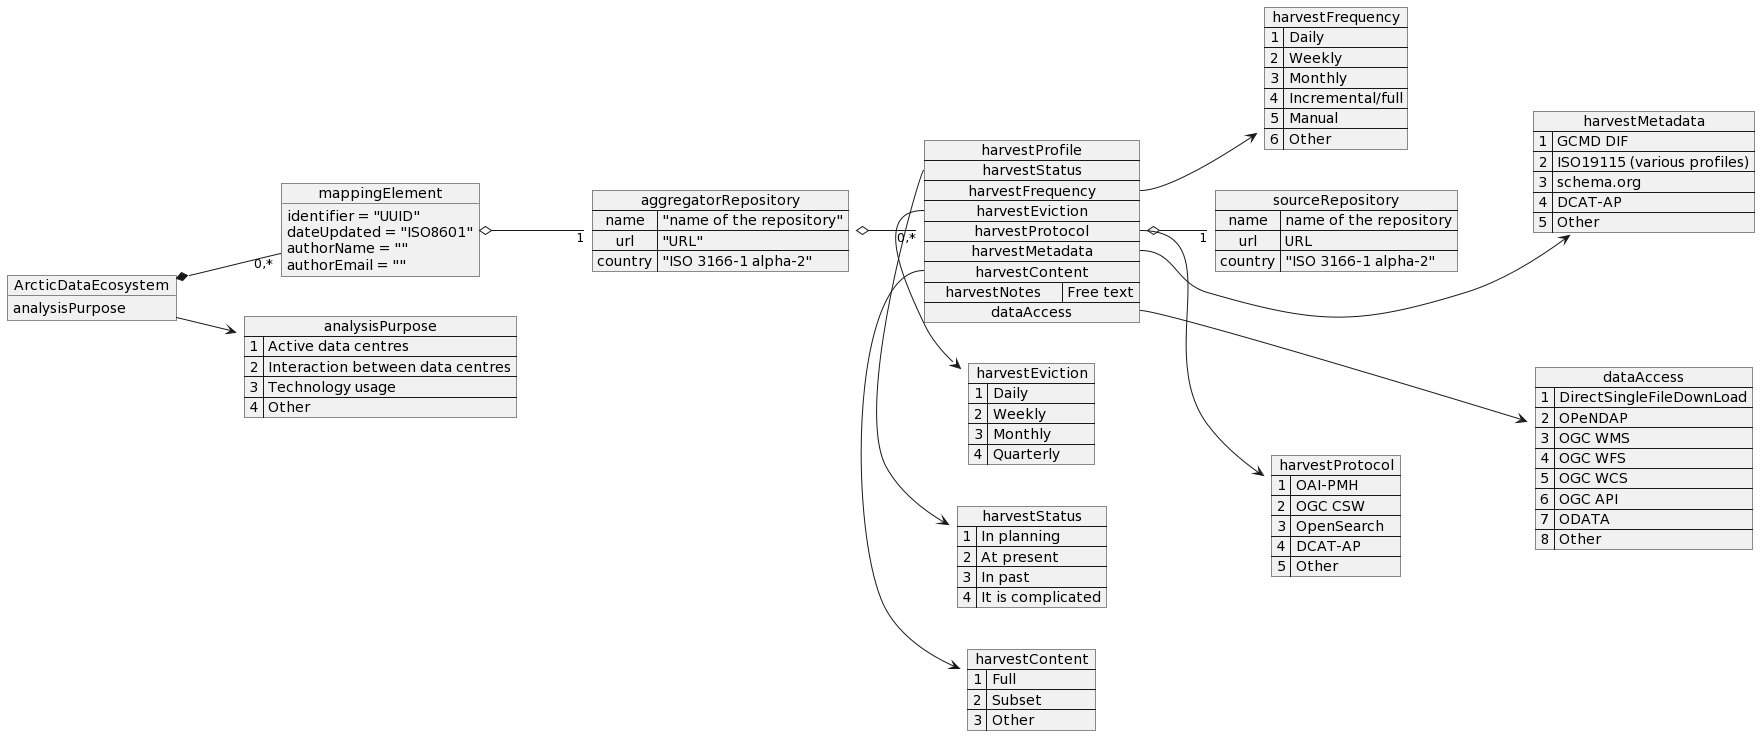

The diagram above was rendered by PlantUML. Its source (embedded in the PNG):
@startuml
skinparam monochrome true
left to right direction

object "ArcticDataEcosystem" as ade {
    analysisPurpose 
}

map "analysisPurpose" as pu {
1 => Active data centres
2 => Interaction between data centres
3 => Technology usage
4 => Other
}

ade --> pu

object "mappingElement" as me {
    identifier = "UUID"
    dateUpdated = "ISO8601"
    authorName = ""
    authorEmail = ""
}

map "aggregatorRepository" as agg {
    name => "name of the repository"
    url => "URL"
    country => "ISO 3166-1 alpha-2"
}

map "harvestStatus" as hs {
    1 => In planning
    2 => At present
    3 => In past
    4 => It is complicated
}

map "harvestFrequency" as hf {
    1 => Daily
    2 => Weekly
    3 => Monthly
    4 => Incremental/full
    5 => Manual
    6 => Other
}

map "harvestEviction" as he {
    1 => Daily
    2 => Weekly
    3 => Monthly
    4 => Quarterly
}

map "harvestProtocol" as hp {
    1 => OAI-PMH
    2 => OGC CSW
    3 => OpenSearch
    4 => DCAT-AP
    5 => Other
}

map "harvestMetadata" as hm {
    1 => GCMD DIF
    2 => ISO19115 (various profiles)
    3 => schema.org
    4 => DCAT-AP
    5 => Other
}

map "harvestContent" as hc {
    1 => Full
    2 => Subset
    3 => Other
}

map "dataAccess" as da {
    1 => DirectSingleFileDownLoad
    2 => OPeNDAP
    3 => OGC WMS
    4 => OGC WFS
    5 => OGC WCS
    6 => OGC API
    7 => ODATA
    8 => Other
}

map "harvestProfile" as hpf {
    harvestStatus *-> hs
    harvestFrequency *-> hf
    harvestEviction *-> he
    harvestProtocol *-> hp
    harvestMetadata *-> hm
    harvestContent *-> hc
    harvestNotes => Free text
    dataAccess *-> da 
}

map "sourceRepository" as src {
    name => name of the repository
    url => URL
    country => "ISO 3166-1 alpha-2"
}

ade *-- "0,*" me
me o-- "1" agg
hpf o-- "1" src
agg o-- "0,*" hpf

hs -[hidden]d- hf
hf -[hidden]d- hm
hc -[hidden]d- hp
hp -[hidden]d- da
@enduml